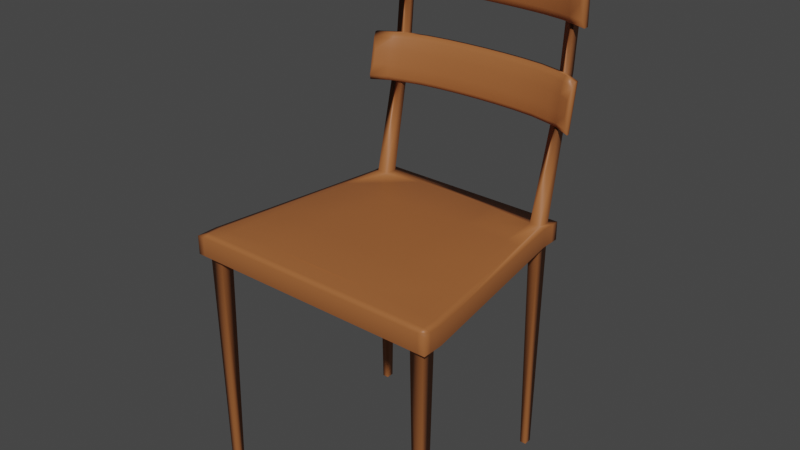 # Source: Stuhl2.blend  (saved by Blender 2.90.8; exported with 4.5.12 LTS)
import bpy
from mathutils import Matrix  # noqa: F401  (used for matrix-valued properties, if any)

bpy.ops.wm.read_factory_settings(use_empty=True)
scene = bpy.context.scene
scene.name = 'Scene'

# ---- materials (node trees are filled in below, after node groups)
mat_material_001 = bpy.data.materials.new('Material.001')
mat_material_001.use_transparent_shadow = False

# ---- material node trees
mat_material_001.use_nodes = True; mat_material_001.node_tree.nodes.clear()
_N = mat_material_001.node_tree.nodes; _L = mat_material_001.node_tree.links
n0 = _N.new('ShaderNodeBsdfPrincipled'); n0.name = 'Principled BSDF'; n0.location = (10, 300)
n0.distribution = 'GGX'
n0.subsurface_method = 'BURLEY'
n0.inputs[0].default_value = (0.355, 0.1194, 0.03627, 1.0)
n0.inputs[3].default_value = 1.45
n0.inputs[27].default_value = (0.0, 0.0, 0.0, 1.0)
n0.inputs[28].default_value = 1.0
n1 = _N.new('ShaderNodeOutputMaterial'); n1.name = 'Material Output'; n1.location = (300, 300)
_L.new(n0.outputs[0], n1.inputs[0])
n1.is_active_output = True

# ---- world
world_world = bpy.data.worlds.new('World'); scene.world = world_world
world_world.use_nodes = True; world_world.node_tree.nodes.clear()
_N = world_world.node_tree.nodes; _L = world_world.node_tree.links
n0 = _N.new('ShaderNodeOutputWorld'); n0.name = 'World Output'; n0.location = (300, 300)
n1 = _N.new('ShaderNodeBackground'); n1.name = 'Background'; n1.location = (10, 300)
n1.inputs[0].default_value = (0.05088, 0.05088, 0.05088, 1.0)
_L.new(n1.outputs[0], n0.inputs[0])
n0.is_active_output = True
world_world.color = (0.05088, 0.05088, 0.05088)
world_world.use_sun_shadow = False
world_world.sun_shadow_jitter_overblur = 0.0

# ---- meshes
me_cube_001 = bpy.data.meshes.new('Cube.001')
me_cube_001.from_pydata([(-1.0, -1.0, 0.97), (-1.0, -1.0, 1.0), (-0.7861, 0.765, 0.97), (-0.7861, 0.765, 1.0), (1.0, -1.0, 0.97), (1.0, -1.0, 1.0), (0.7861, 0.765, 0.97), (0.7861, 0.765, 1.0), (-0.7861, 0.7084, 0.97), (-1.0, -0.9434, 0.97), (-1.0, -0.9434, 1.0), (-0.7861, 0.7084, 1.0), (1.0, -0.9434, 0.97), (0.7861, 0.7084, 0.97), (0.7861, 0.7084, 1.0), (1.0, -0.9434, 1.0), (0.7429, 0.765, 0.97), (-0.7429, 0.765, 0.97), (-0.7429, 0.765, 1.0), (0.7429, 0.765, 1.0), (-0.9451, -1.0, 0.97), (0.9451, -1.0, 0.97), (0.9451, -1.0, 1.0), (-0.9451, -1.0, 1.0), (-0.7429, 0.7084, 1.0), (0.7429, 0.7084, 1.0), (-0.9451, -0.9434, 1.003), (0.9451, -0.9434, 1.003), (0.7429, 0.7084, 0.97), (-0.7429, 0.7084, 0.97), (0.9451, -0.9434, 0.97), (-0.9451, -0.9434, 0.97), (0.6614, 0.765, 0.97), (-0.6614, 0.765, 0.97), (-0.6614, 0.765, 1.0), (0.6614, 0.765, 1.0), (-0.8414, -1.0, 0.97), (0.8414, -1.0, 0.97), (0.8414, -1.0, 1.0), (-0.8414, -1.0, 1.0), (-0.6614, 0.7084, 1.0), (0.6614, 0.7084, 1.0), (-0.8414, -0.9434, 1.003), (0.8414, -0.9434, 1.003), (0.6614, 0.7084, 0.97), (-0.6614, 0.7084, 0.97), (0.8414, -0.9434, 0.97), (-0.8414, -0.9434, 0.97), (-0.7861, 0.6042, 0.97), (-1.0, -0.8392, 0.97), (-1.0, -0.8392, 1.0), (-0.7861, 0.6042, 1.0), (1.0, -0.8392, 0.97), (0.7861, 0.6042, 0.97), (0.7861, 0.6042, 1.0), (1.0, -0.8392, 1.0), (-0.7429, 0.6042, 0.97), (-0.9451, -0.8392, 0.97), (0.7429, 0.6042, 0.97), (0.9451, -0.8392, 0.97), (0.7429, 0.6042, 1.002), (0.9451, -0.8392, 1.003), (-0.7429, 0.6042, 1.002), (-0.9451, -0.8392, 1.003), (0.6614, 0.6042, 1.002), (0.8414, -0.8392, 1.003), (-0.6614, 0.6042, 1.002), (-0.8414, -0.8392, 1.003), (-0.8414, -0.8392, 0.97), (0.8414, -0.8392, 0.97), (-0.6614, 0.6042, 0.97), (0.6614, 0.6042, 0.97), (-0.6779, 0.6873, 0.6), (-0.7265, 0.6873, 0.6), (-0.8623, -0.9224, 0.6), (-0.9242, -0.9224, 0.6), (-0.9242, -0.8602, 0.6), (0.9242, -0.8602, 0.6), (0.9242, -0.9224, 0.6), (0.7265, 0.6873, 0.6), (0.6779, 0.6873, 0.6), (0.8623, -0.9224, 0.6), (-0.8623, -0.8602, 0.6), (0.8623, -0.8602, 0.6), (-0.7265, 0.6252, 0.6), (0.7265, 0.6252, 0.6), (-0.6779, 0.6252, 0.6), (0.6779, 0.6252, 0.6), (0.6614, 0.9371, 1.298), (0.7429, 0.9367, 1.298), (-0.7429, 0.9367, 1.298), (-0.6614, 0.9371, 1.298), (0.7429, 0.8683, 1.298), (-0.7429, 0.8683, 1.298), (0.6614, 0.8967, 1.298), (-0.6614, 0.8967, 1.298), (0.674, 0.9407, 1.411), (0.7429, 0.9367, 1.411), (-0.7429, 0.9367, 1.411), (-0.6489, 0.9407, 1.411), (0.7429, 0.8683, 1.411), (-0.7429, 0.8683, 1.411), (0.6614, 0.8967, 1.411), (-0.6614, 0.8967, 1.411), (0.8769, 0.8193, 1.298), (0.8769, 0.8193, 1.411), (-0.8769, 0.8193, 1.411), (-0.8769, 0.8193, 1.298), (0.4961, 0.9251, 1.411), (0.3307, 0.9388, 1.411), (0.1654, 0.9458, 1.411), (-1.49e-08, 0.948, 1.411), (-0.1654, 0.9458, 1.411), (-0.3307, 0.9388, 1.411), (-0.4961, 0.9251, 1.411), (0.4961, 0.9251, 1.298), (0.3307, 0.9388, 1.298), (0.1654, 0.9458, 1.298), (-1.49e-08, 0.948, 1.298), (-0.1654, 0.9458, 1.298), (-0.3307, 0.9388, 1.298), (-0.4961, 0.9251, 1.298), (0.6614, 0.8177, 1.333), (0.6614, 0.8532, 1.298), (0.6614, 0.8281, 1.309), (0.7429, 0.8249, 1.298), (0.7429, 0.7893, 1.333), (0.7429, 0.7997, 1.309), (-0.7429, 0.7893, 1.333), (-0.7429, 0.8249, 1.298), (-0.7429, 0.7997, 1.309), (-0.6614, 0.8532, 1.298), (-0.6614, 0.8177, 1.333), (-0.6614, 0.8281, 1.309), (0.6614, 0.8532, 1.411), (0.6614, 0.8177, 1.377), (0.6614, 0.8281, 1.401), (0.7429, 0.7893, 1.377), (0.7429, 0.8249, 1.411), (0.7429, 0.7997, 1.401), (-0.7429, 0.8249, 1.411), (-0.7429, 0.7893, 1.377), (-0.7429, 0.7997, 1.401), (-0.6614, 0.8177, 1.377), (-0.6614, 0.8532, 1.411), (-0.6614, 0.8281, 1.401), (0.8443, 0.7522, 1.333), (0.8769, 0.7759, 1.298), (0.8673, 0.7542, 1.309), (0.8443, 0.7522, 1.377), (0.8769, 0.7759, 1.411), (0.8673, 0.7542, 1.401), (-0.8443, 0.7522, 1.377), (-0.8769, 0.7759, 1.411), (-0.8673, 0.7542, 1.401), (-0.8443, 0.7522, 1.333), (-0.8769, 0.7759, 1.298), (-0.8673, 0.7542, 1.309), (0.4961, 0.8815, 1.411), (0.4961, 0.8461, 1.377), (0.4961, 0.8565, 1.401), (0.3307, 0.895, 1.411), (0.3307, 0.8597, 1.377), (0.3307, 0.8701, 1.401), (0.1654, 0.902, 1.411), (0.1654, 0.8668, 1.377), (0.1654, 0.8771, 1.401), (-1.49e-08, 0.9042, 1.411), (-1.49e-08, 0.869, 1.377), (-1.49e-08, 0.8793, 1.401), (-0.1654, 0.902, 1.411), (-0.1654, 0.8668, 1.377), (-0.1654, 0.8771, 1.401), (-0.3307, 0.895, 1.411), (-0.3307, 0.8597, 1.377), (-0.3307, 0.8701, 1.401), (-0.4961, 0.8461, 1.377), (-0.4961, 0.8815, 1.411), (-0.4961, 0.8565, 1.401), (0.4961, 0.8461, 1.333), (0.4961, 0.8815, 1.298), (0.4961, 0.8565, 1.309), (0.3307, 0.8597, 1.333), (0.3307, 0.895, 1.298), (0.3307, 0.8701, 1.309), (0.1654, 0.8668, 1.333), (0.1654, 0.902, 1.298), (0.1654, 0.8771, 1.309), (-1.49e-08, 0.869, 1.333), (-1.49e-08, 0.9042, 1.298), (-1.49e-08, 0.8793, 1.309), (-0.1654, 0.8668, 1.333), (-0.1654, 0.902, 1.298), (-0.1654, 0.8771, 1.309), (-0.3307, 0.8597, 1.333), (-0.3307, 0.895, 1.298), (-0.3307, 0.8701, 1.309), (-0.4961, 0.8815, 1.298), (-0.4961, 0.8461, 1.333), (-0.4961, 0.8565, 1.309), (-0.7429, 0.8404, 1.149), (-0.6614, 0.8399, 1.149), (-0.6614, 0.7917, 1.149), (-0.7429, 0.7667, 1.149), (-0.7429, 0.9064, 1.224), (-0.7429, 0.8327, 1.224), (-0.6614, 0.9064, 1.224), (-0.6614, 0.8648, 1.224), (0.6614, 0.8399, 1.149), (0.7429, 0.8404, 1.149), (0.6614, 0.7917, 1.149), (0.7429, 0.7667, 1.149), (0.6614, 0.9064, 1.224), (0.6614, 0.8648, 1.224), (0.7429, 0.9064, 1.224), (0.7429, 0.8327, 1.224), (-0.8693, 0.6918, 1.149), (-0.8693, 0.7578, 1.224), (0.8693, 0.7578, 1.224), (0.8693, 0.6918, 1.149), (-0.4961, 0.9062, 1.224), (-0.3307, 0.926, 1.224), (-0.1654, 0.9362, 1.224), (1.49e-08, 0.9394, 1.224), (0.1654, 0.9362, 1.224), (0.3307, 0.926, 1.224), (0.4961, 0.9062, 1.224), (-0.4961, 0.8331, 1.149), (-0.3307, 0.8528, 1.149), (-0.1654, 0.8631, 1.149), (1.49e-08, 0.8663, 1.149), (0.1654, 0.8631, 1.149), (0.3307, 0.8528, 1.149), (0.4961, 0.8331, 1.149), (-0.6614, 0.7792, 1.199), (-0.6614, 0.8396, 1.224), (-0.6614, 0.8069, 1.217), (-0.6614, 0.7664, 1.149), (-0.6614, 0.7547, 1.174), (-0.6614, 0.748, 1.156), (-0.7429, 0.7284, 1.175), (-0.7429, 0.7418, 1.149), (-0.7429, 0.7228, 1.157), (-0.7429, 0.8079, 1.224), (-0.7429, 0.7484, 1.198), (-0.7429, 0.7754, 1.216), (0.7429, 0.7484, 1.198), (0.7429, 0.8079, 1.224), (0.7429, 0.7754, 1.216), (0.7429, 0.7418, 1.149), (0.7429, 0.7284, 1.175), (0.7429, 0.7228, 1.157), (0.6614, 0.7547, 1.174), (0.6614, 0.7664, 1.149), (0.6614, 0.748, 1.156), (0.6614, 0.8396, 1.224), (0.6614, 0.7792, 1.199), (0.6614, 0.8069, 1.217), (-0.8382, 0.672, 1.175), (-0.8693, 0.6673, 1.149), (-0.8602, 0.6534, 1.157), (-0.8382, 0.6919, 1.198), (-0.8693, 0.7333, 1.224), (-0.8602, 0.706, 1.216), (0.8382, 0.6919, 1.198), (0.8693, 0.7333, 1.224), (0.8602, 0.706, 1.216), (0.8382, 0.672, 1.175), (0.8693, 0.6673, 1.149), (0.8602, 0.6534, 1.157), (0.4961, 0.796, 1.174), (0.4961, 0.8074, 1.149), (0.4961, 0.7893, 1.156), (0.3307, 0.8157, 1.174), (0.3307, 0.8269, 1.149), (0.3307, 0.809, 1.156), (0.1654, 0.8259, 1.174), (0.1654, 0.837, 1.149), (0.1654, 0.8192, 1.156), (-5.082e-09, 0.8291, 1.174), (2.215e-09, 0.8402, 1.149), (-7.014e-09, 0.8223, 1.156), (-0.1654, 0.8259, 1.174), (-0.1654, 0.837, 1.149), (-0.1654, 0.8192, 1.156), (-0.3307, 0.8157, 1.174), (-0.3307, 0.8269, 1.149), (-0.3307, 0.809, 1.156), (-0.4961, 0.8074, 1.149), (-0.4961, 0.796, 1.174), (-0.4961, 0.7893, 1.156), (-0.4961, 0.8206, 1.199), (-0.4961, 0.8806, 1.224), (-0.4961, 0.8482, 1.217), (-0.3307, 0.8405, 1.199), (-0.3307, 0.9001, 1.224), (-0.3307, 0.868, 1.217), (-0.1654, 0.8507, 1.199), (-0.1654, 0.9102, 1.224), (-0.1654, 0.8782, 1.217), (5.067e-09, 0.854, 1.199), (1.49e-08, 0.9133, 1.224), (1.202e-08, 0.8814, 1.217), (0.1654, 0.8507, 1.199), (0.1654, 0.9102, 1.224), (0.1654, 0.8782, 1.217), (0.3307, 0.8405, 1.199), (0.3307, 0.9001, 1.224), (0.3307, 0.868, 1.217), (0.4961, 0.8806, 1.224), (0.4961, 0.8206, 1.199), (0.4961, 0.8482, 1.217), (-0.6614, 0.6042, 0.9878), (-0.8414, -0.8392, 0.9878), (0.6614, 0.6042, 0.9878), (0.8414, -0.8392, 0.9878), (0.7514, -0.1175, 1.009), (-0.7514, -0.1175, 1.009), (0.0, 0.6042, 1.008), (0.0, -0.8392, 1.01), (0.0, -0.1175, 1.013), (0.7964, -0.4784, 1.007), (-0.7964, -0.4784, 1.007), (0.3307, 0.6042, 1.007), (0.4207, -0.8392, 1.008), (0.7064, 0.2434, 1.008), (-0.7064, 0.2434, 1.008), (-0.3307, 0.6042, 1.007), (-0.4207, -0.8392, 1.008), (0.0, -0.4784, 1.012), (0.0, 0.2434, 1.012), (0.3757, -0.1175, 1.012), (-0.3757, -0.1175, 1.012), (-0.3532, 0.2434, 1.011), (0.3532, 0.2434, 1.011), (0.3982, -0.4784, 1.011), (-0.3982, -0.4784, 1.011), (0.8947, -0.4795, 1.003), (0.8417, -0.1012, 1.003), (0.7901, 0.2671, 1.002), (-0.7911, 0.2598, 1.002), (-0.8418, -0.102, 1.003), (-0.8942, -0.476, 1.003)], [], [(8, 11, 3, 2), (16, 19, 7, 6), (12, 15, 5, 4), (20, 23, 1, 0), (30, 12, 4, 21), (26, 10, 1, 23), (18, 3, 11, 24), (63, 50, 10, 26), (16, 6, 13, 28), (59, 52, 12, 30), (6, 7, 14, 13), (52, 55, 15, 12), (0, 1, 10, 9), (48, 51, 11, 8), (49, 57, 31, 9), (2, 17, 29, 8), (32, 16, 28, 44), (55, 61, 27, 15), (67, 63, 26, 42), (7, 19, 25, 14), (34, 18, 24, 40), (15, 27, 22, 5), (42, 26, 23, 39), (9, 31, 20, 0), (46, 30, 21, 37), (4, 5, 22, 21), (36, 39, 23, 20), (2, 3, 18, 17), (32, 35, 19, 16), (17, 18, 34, 33), (33, 34, 35, 32), (21, 22, 38, 37), (37, 38, 39, 36), (31, 47, 36, 20), (47, 46, 37, 36), (27, 43, 38, 22), (43, 42, 39, 38), (19, 35, 41, 25), (35, 34, 40, 41), (61, 65, 43, 27), (65, 324, 319, 328, 67, 42, 43), (17, 33, 45, 29), (33, 32, 44, 45), (56, 29, 73, 84), (41, 40, 66, 327, 318, 323, 64), (336, 322, 67, 328), (206, 204, 90, 91), (60, 64, 325, 339), (214, 212, 88, 89), (66, 62, 340, 326), (14, 25, 60, 54), (54, 60, 339, 338, 337, 61, 55), (8, 29, 56, 48), (48, 56, 57, 49), (9, 10, 50, 49), (49, 50, 51, 48), (13, 14, 54, 53), (53, 54, 55, 52), (28, 13, 53, 58), (58, 53, 52, 59), (24, 11, 51, 62), (62, 51, 50, 63, 342, 341, 340), (44, 28, 79, 80), (47, 74, 82, 68), (47, 68, 69, 46), (68, 70, 312, 313), (83, 69, 59, 77), (86, 70, 56, 84), (31, 75, 74, 47), (83, 77, 78, 81), (76, 82, 74, 75), (73, 72, 86, 84), (80, 79, 85, 87), (46, 69, 83, 81), (31, 57, 76, 75), (45, 44, 71, 70), (30, 78, 77, 59), (70, 86, 72, 45), (46, 81, 78, 30), (57, 56, 70, 68), (29, 45, 72, 73), (88, 94, 102, 96), (140, 101, 106, 153), (207, 206, 91, 95), (212, 213, 94, 88), (204, 205, 93, 90), (215, 214, 89, 92), (205, 207, 95, 93), (213, 215, 92, 94), (97, 96, 102, 100), (99, 98, 101, 103), (92, 89, 97, 100), (89, 88, 96, 97), (121, 197, 131, 95), (95, 91, 99, 103), (90, 93, 101, 98), (91, 90, 98, 99), (135, 159, 179, 122), (128, 141, 152, 155), (114, 121, 95, 103), (94, 123, 180, 115), (101, 93, 107, 106), (102, 108, 158, 134), (114, 103, 144, 177), (93, 129, 156, 107), (104, 105, 150, 147), (100, 102, 134, 138), (106, 107, 156, 153), (159, 162, 182, 179), (128, 132, 143, 141), (125, 92, 104, 147), (93, 95, 131, 129), (176, 143, 132, 198), (103, 101, 140, 144), (92, 100, 105, 104), (122, 126, 137, 135), (116, 183, 186, 117), (117, 186, 189, 118), (118, 189, 192, 119), (119, 192, 195, 120), (120, 195, 197, 121), (100, 138, 150, 105), (162, 165, 185, 182), (165, 168, 188, 185), (168, 171, 191, 188), (171, 174, 194, 191), (174, 176, 198, 194), (115, 180, 183, 116), (102, 94, 115, 108), (108, 115, 116, 109), (109, 116, 117, 110), (110, 117, 118, 111), (111, 118, 119, 112), (112, 119, 120, 113), (113, 120, 121, 114), (137, 126, 146, 149), (108, 109, 161, 158), (109, 110, 164, 161), (110, 111, 167, 164), (111, 112, 170, 167), (112, 113, 173, 170), (113, 114, 177, 173), (123, 125, 127, 124), (124, 127, 126, 122), (129, 131, 133, 130), (130, 133, 132, 128), (135, 137, 139, 136), (136, 139, 138, 134), (141, 143, 145, 142), (142, 145, 144, 140), (177, 144, 145, 178), (178, 145, 143, 176), (198, 132, 133, 199), (199, 133, 131, 197), (147, 150, 151, 148), (148, 151, 149, 146), (153, 156, 157, 154), (154, 157, 155, 152), (152, 141, 142, 154), (154, 142, 140, 153), (128, 155, 157, 130), (130, 157, 156, 129), (125, 147, 148, 127), (127, 148, 146, 126), (150, 138, 139, 151), (151, 139, 137, 149), (134, 158, 160, 136), (136, 160, 159, 135), (158, 161, 163, 160), (160, 163, 162, 159), (161, 164, 166, 163), (163, 166, 165, 162), (164, 167, 169, 166), (166, 169, 168, 165), (167, 170, 172, 169), (169, 172, 171, 168), (170, 173, 175, 172), (172, 175, 174, 171), (173, 177, 178, 175), (175, 178, 176, 174), (122, 179, 181, 124), (124, 181, 180, 123), (179, 182, 184, 181), (181, 184, 183, 180), (182, 185, 187, 184), (184, 187, 186, 183), (185, 188, 190, 187), (187, 190, 189, 186), (188, 191, 193, 190), (190, 193, 192, 189), (191, 194, 196, 193), (193, 196, 195, 192), (194, 198, 199, 196), (196, 199, 197, 195), (94, 92, 125, 123), (62, 66, 202, 203), (24, 62, 203, 200), (66, 40, 201, 202), (40, 24, 200, 201), (205, 203, 216, 217), (200, 203, 205, 204), (202, 201, 206, 207), (201, 200, 204, 206), (64, 60, 211, 210), (60, 25, 209, 211), (41, 64, 210, 208), (25, 41, 208, 209), (249, 211, 219, 268), (211, 209, 214, 215), (208, 210, 213, 212), (209, 208, 212, 214), (207, 205, 243, 235), (215, 213, 255, 247), (240, 244, 261, 258), (220, 207, 235, 292), (243, 205, 217, 262), (215, 247, 265, 218), (288, 237, 202, 227), (226, 213, 210, 233), (253, 271, 233, 210), (203, 202, 237, 241), (219, 218, 265, 268), (271, 274, 232, 233), (310, 270, 252, 256), (252, 250, 246, 256), (203, 241, 259, 216), (246, 250, 267, 264), (211, 215, 218, 219), (210, 211, 249, 253), (217, 216, 259, 262), (226, 225, 307, 309), (225, 224, 304, 307), (224, 223, 301, 304), (223, 222, 298, 301), (222, 221, 295, 298), (240, 238, 234, 244), (221, 220, 292, 295), (286, 288, 227, 228), (283, 286, 228, 229), (280, 283, 229, 230), (277, 280, 230, 231), (274, 277, 231, 232), (207, 220, 227, 202), (220, 221, 228, 227), (221, 222, 229, 228), (222, 223, 230, 229), (223, 224, 231, 230), (224, 225, 232, 231), (225, 226, 233, 232), (213, 226, 309, 255), (306, 273, 270, 310), (303, 276, 273, 306), (300, 279, 276, 303), (297, 282, 279, 300), (294, 285, 282, 297), (291, 289, 285, 294), (238, 240, 242, 239), (239, 242, 241, 237), (235, 243, 245, 236), (236, 245, 244, 234), (250, 252, 254, 251), (251, 254, 253, 249), (247, 255, 257, 248), (248, 257, 256, 246), (289, 238, 239, 290), (290, 239, 237, 288), (310, 256, 257, 311), (311, 257, 255, 309), (258, 261, 263, 260), (260, 263, 262, 259), (264, 267, 269, 266), (266, 269, 268, 265), (240, 258, 260, 242), (242, 260, 259, 241), (267, 250, 251, 269), (269, 251, 249, 268), (265, 247, 248, 266), (266, 248, 246, 264), (243, 262, 263, 245), (245, 263, 261, 244), (252, 270, 272, 254), (254, 272, 271, 253), (270, 273, 275, 272), (272, 275, 274, 271), (273, 276, 278, 275), (275, 278, 277, 274), (276, 279, 281, 278), (278, 281, 280, 277), (279, 282, 284, 281), (281, 284, 283, 280), (282, 285, 287, 284), (284, 287, 286, 283), (285, 289, 290, 287), (287, 290, 288, 286), (234, 291, 293, 236), (236, 293, 292, 235), (291, 294, 296, 293), (293, 296, 295, 292), (294, 297, 299, 296), (296, 299, 298, 295), (297, 300, 302, 299), (299, 302, 301, 298), (300, 303, 305, 302), (302, 305, 304, 301), (303, 306, 308, 305), (305, 308, 307, 304), (306, 310, 311, 308), (308, 311, 309, 307), (234, 238, 289, 291), (312, 314, 315, 313), (70, 71, 314, 312), (69, 68, 313, 315), (71, 69, 315, 314), (335, 329, 319, 324), (334, 330, 320, 331), (333, 326, 317, 332), (330, 333, 332, 320), (318, 327, 333, 330), (327, 66, 326, 333), (325, 334, 331, 316), (64, 323, 334, 325), (323, 318, 330, 334), (321, 335, 324, 65), (316, 331, 335, 321), (331, 320, 329, 335), (329, 336, 328, 319), (320, 332, 336, 329), (332, 317, 322, 336), (44, 80, 87, 71), (87, 85, 58, 71), (58, 85, 79, 28), (59, 69, 71, 58), (82, 76, 57, 68), (337, 321, 65, 61), (338, 316, 321, 337), (339, 325, 316, 338), (326, 340, 341, 317), (317, 341, 342, 322), (322, 342, 63, 67)])
me_cube_001.polygons.foreach_set('use_smooth', [True] * 339)
_uv = me_cube_001.uv_layers.new(name='UVMap')
_uv.uv.foreach_set('vector', [0.4782, 0.5646, 0.4782, 0.5564, 0.4991, 0.5564, 0.4991, 0.5646, 0.5102, 0.08784, 0.4991, 0.08784, 0.4991, 0.07448, 0.5102, 0.07448, -0.1228, 0.06632, -0.1228, 0.07448, -0.1437, 0.07448, -0.1437, 0.06632, -0.1548, 0.5431, -0.1437, 0.5431, -0.1437, 0.5564, -0.1548, 0.5564, -0.1228, 0.05296, -0.1228, 0.06632, -0.1437, 0.06632, -0.1437, 0.05296, -0.1228, 0.5431, -0.1228, 0.5564, -0.1437, 0.5564, -0.1437, 0.5431, 0.4991, 0.5431, 0.4991, 0.5564, 0.4782, 0.5564, 0.4782, 0.5431, -0.08817, 0.5431, -0.08817, 0.5564, -0.1228, 0.5564, -0.1228, 0.5431, 0.5102, 0.08784, 0.5102, 0.07448, 0.5312, 0.07448, 0.5312, 0.08784, -0.08817, 0.05296, -0.08817, 0.06632, -0.1228, 0.06632, -0.1228, 0.05296, 0.4991, 0.06632, 0.4991, 0.07448, 0.4782, 0.07448, 0.4782, 0.06632, -0.08817, 0.06632, -0.08817, 0.07448, -0.1228, 0.07448, -0.1228, 0.06632, -0.1437, 0.5646, -0.1437, 0.5564, -0.1228, 0.5564, -0.1228, 0.5646, 0.4503, 0.5646, 0.4503, 0.5564, 0.4782, 0.5564, 0.4782, 0.5646, -0.08817, 0.5646, -0.08817, 0.5779, -0.1228, 0.5779, -0.1228, 0.5646, 0.5102, 0.5564, 0.5102, 0.5431, 0.5312, 0.5431, 0.5312, 0.5564, 0.4992, 0.1386, 0.4992, 0.1202, 0.5127, 0.1202, 0.5127, 0.1386, -0.08817, 0.07448, -0.08817, 0.08784, -0.1228, 0.08784, -0.1228, 0.07448, -0.08817, 0.5199, -0.08817, 0.5431, -0.1228, 0.5431, -0.1228, 0.5199, 0.4991, 0.07448, 0.4991, 0.08784, 0.4782, 0.08784, 0.4782, 0.07448, 0.4921, 0.4652, 0.4921, 0.4837, 0.4787, 0.4837, 0.4787, 0.4652, -0.1228, 0.07448, -0.1228, 0.08784, -0.1437, 0.08784, -0.1437, 0.07448, -0.1228, 0.5199, -0.1228, 0.5431, -0.1437, 0.5431, -0.1437, 0.5199, -0.1228, 0.5646, -0.1228, 0.5779, -0.1437, 0.5779, -0.1437, 0.5646, -0.1757, 0.1109, -0.1757, 0.08784, -0.1548, 0.08784, -0.1548, 0.1109, -0.1548, 0.07448, -0.1437, 0.07448, -0.1437, 0.08784, -0.1548, 0.08784, -0.1548, 0.5199, -0.1437, 0.5199, -0.1437, 0.5431, -0.1548, 0.5431, 0.5102, 0.5564, 0.4991, 0.5564, 0.4991, 0.5431, 0.5102, 0.5431, 0.4992, 0.1386, 0.4921, 0.1386, 0.4921, 0.1202, 0.4992, 0.1202, 0.4992, 0.4837, 0.4921, 0.4837, 0.4921, 0.4652, 0.4992, 0.4652, 0.4992, 0.4652, 0.4921, 0.4652, 0.4921, 0.1386, 0.4992, 0.1386, -0.1548, 0.08784, -0.1437, 0.08784, -0.1437, 0.1109, -0.1548, 0.1109, -0.1548, 0.1109, -0.1437, 0.1109, -0.1437, 0.5199, -0.1548, 0.5199, -0.1757, 0.5431, -0.1757, 0.5199, -0.1548, 0.5199, -0.1548, 0.5431, -0.1757, 0.5199, -0.1757, 0.1109, -0.1548, 0.1109, -0.1548, 0.5199, -0.1228, 0.08784, -0.1228, 0.1109, -0.1437, 0.1109, -0.1437, 0.08784, -0.1228, 0.1109, -0.1228, 0.5199, -0.1437, 0.5199, -0.1437, 0.1109, 0.4921, 0.1202, 0.4921, 0.1386, 0.4787, 0.1386, 0.4787, 0.1202, 0.4921, 0.1386, 0.4921, 0.4652, 0.4787, 0.4652, 0.4787, 0.1386, -0.08817, 0.08784, -0.08817, 0.1109, -0.1228, 0.1109, -0.1228, 0.08784, -0.08817, 0.1109, -0.08817, 0.2131, -0.08817, 0.3154, -0.08817, 0.4176, -0.08817, 0.5199, -0.1228, 0.5199, -0.1228, 0.1109, 0.4992, 0.4837, 0.4992, 0.4652, 0.5127, 0.4652, 0.5127, 0.4837, 0.4992, 0.4652, 0.4992, 0.1386, 0.5127, 0.1386, 0.5127, 0.4652, 0.5033, 0.6229, 0.5033, 0.6343, 0.4049, 0.6343, 0.4049, 0.6229, 0.4787, 0.1386, 0.4787, 0.4652, 0.4482, 0.5199, 0.4482, 0.4176, 0.4482, 0.3154, 0.4482, 0.2131, 0.4482, 0.1109, 0.04599, 0.4176, 0.04599, 0.5199, -0.08817, 0.5199, -0.08817, 0.4176, 0.6225, 0.9813, 0.6225, 0.9586, 0.6449, 0.9586, 0.6449, 0.9813, 0.4482, 0.08784, 0.4482, 0.1109, 0.3163, 0.1109, 0.3163, 0.08784, 0.0656, 0.6494, 0.0656, 0.6607, 0.04742, 0.6607, 0.04742, 0.6494, 0.4482, 0.5199, 0.4482, 0.5431, 0.3163, 0.5431, 0.3163, 0.5199, 0.4782, 0.07448, 0.4782, 0.08784, 0.4503, 0.08784, 0.4503, 0.07448, 0.4503, 0.07448, 0.4482, 0.08784, 0.3163, 0.08784, 0.1817, 0.08784, 0.04599, 0.08784, -0.08817, 0.08784, -0.08817, 0.07448, 0.4782, 0.5646, 0.4782, 0.5779, 0.4503, 0.5779, 0.4503, 0.5646, 0.4503, 0.5646, 0.4503, 0.5779, -0.08817, 0.5779, -0.08817, 0.5646, -0.1228, 0.5646, -0.1228, 0.5564, -0.08817, 0.5564, -0.08817, 0.5646, -0.08817, 0.5646, -0.08817, 0.5564, 0.4503, 0.5564, 0.4503, 0.5646, 0.4782, 0.06632, 0.4782, 0.07448, 0.4503, 0.07448, 0.4503, 0.06632, 0.4503, 0.06632, 0.4503, 0.07448, -0.08817, 0.07448, -0.08817, 0.06632, 0.4782, 0.05296, 0.4782, 0.06632, 0.4503, 0.06632, 0.4503, 0.05296, 0.4503, 0.05296, 0.4503, 0.06632, -0.08817, 0.06632, -0.08817, 0.05296, 0.4782, 0.5431, 0.4782, 0.5564, 0.4503, 0.5564, 0.4503, 0.5431, 0.4482, 0.5431, 0.4503, 0.5564, -0.08817, 0.5564, -0.08817, 0.5431, 0.04599, 0.5431, 0.1817, 0.5431, 0.3163, 0.5431, 0.06953, 0.7201, 0.06953, 0.7385, 0.01309, 0.7385, 0.01309, 0.7201, 0.2813, 0.6809, 0.3798, 0.6809, 0.3798, 0.7111, 0.2813, 0.7111, 1.119, -0.3368, 1.119, -0.3122, 0.5556, -0.3122, 0.5556, -0.3368, 1.126, -0.3076, 1.126, 0.07475, 1.119, 0.07475, 1.119, -0.3076, 0.1937, 0.5797, 0.1937, 0.6781, 0.1662, 0.6781, 0.1662, 0.5797, 0.4049, 0.61, 0.5033, 0.61, 0.5033, 0.6229, 0.4049, 0.6229, 0.2813, 0.6534, 0.3798, 0.6534, 0.3798, 0.6809, 0.2813, 0.6809, 0.1083, 0.5549, 0.1358, 0.5549, 0.1358, 0.5797, 0.1083, 0.5797, 0.3798, 0.6232, 0.4024, 0.6232, 0.4024, 0.6534, 0.3798, 0.6534, 0.4049, 0.6343, 0.3823, 0.6343, 0.3823, 0.6229, 0.4049, 0.6229, 0.0002074, 0.7385, 0.01309, 0.7385, 0.01309, 0.755, 0.0002074, 0.755, 0.1083, 0.6781, 0.07796, 0.6781, 0.07796, 0.5797, 0.1083, 0.5797, 0.2813, 0.6534, 0.2813, 0.6232, 0.3798, 0.6232, 0.3798, 0.6534, 1.119, 0.09925, 0.5556, 0.09925, 0.5556, 0.07942, 1.119, 0.07942, 0.1358, 0.6781, 0.1358, 0.5797, 0.1662, 0.5797, 0.1662, 0.6781, 0.5033, 0.6586, 0.4049, 0.6586, 0.4049, 0.6472, 0.5033, 0.6472, 0.1083, 0.6781, 0.1083, 0.5797, 0.1358, 0.5797, 0.1358, 0.6781, -0.08817, 0.5779, 0.4503, 0.5779, 0.4503, 0.6012, -0.08817, 0.6012, 0.5033, 0.6343, 0.5033, 0.6472, 0.4049, 0.6472, 0.4049, 0.6343, 0.04742, 0.6607, 0.04742, 0.6708, 0.02838, 0.6708, 0.02838, 0.6607, 0.6731, 0.5408, 0.6615, 0.5408, 0.6615, 0.5053, 0.6731, 0.5053, 0.6225, 1.001, 0.6225, 0.9813, 0.6449, 0.9813, 0.6449, 1.001, 0.0656, 0.6607, 0.0656, 0.6708, 0.04742, 0.6708, 0.04742, 0.6607, 0.6225, 0.9586, 0.6225, 0.9385, 0.6449, 0.9385, 0.6449, 0.9586, 0.0656, 0.6393, 0.0656, 0.6494, 0.04742, 0.6494, 0.04742, 0.6393, 0.6225, 0.9385, 0.6225, 0.9158, 0.6449, 0.9158, 0.6449, 0.9385, 0.0656, 0.628, 0.0656, 0.6393, 0.04742, 0.6393, 0.04742, 0.628, 0.02838, 0.6494, 0.02838, 0.6607, 0.01146, 0.6607, 0.01146, 0.6494, 0.6683, 0.9813, 0.6683, 0.9586, 0.689, 0.9586, 0.689, 0.9813, 0.04742, 0.6393, 0.04742, 0.6494, 0.02838, 0.6494, 0.02838, 0.6393, 0.04742, 0.6494, 0.04742, 0.6607, 0.02838, 0.6607, 0.02838, 0.6494, 0.7362, 0.6091, 0.7247, 0.6091, 0.7247, 0.5638, 0.7362, 0.5638, 0.6449, 1.001, 0.6449, 0.9813, 0.6683, 0.9813, 0.6683, 1.001, 0.6449, 0.9586, 0.6449, 0.9385, 0.6683, 0.9385, 0.6683, 0.9586, 0.6449, 0.9813, 0.6449, 0.9586, 0.6683, 0.9586, 0.6683, 0.9813, 0.6876, 0.9226, 0.6876, 0.8773, 0.7102, 0.8773, 0.7102, 0.9226, 0.7102, 0.5408, 0.6876, 0.5408, 0.6876, 0.5053, 0.7102, 0.5053, 0.7588, 0.6091, 0.7362, 0.6091, 0.7362, 0.5638, 0.7588, 0.5638, 0.7362, 0.9226, 0.7247, 0.9226, 0.7247, 0.8773, 0.7362, 0.8773, 0.7588, 0.5408, 0.7362, 0.5408, 0.7362, 0.5053, 0.7588, 0.5053, 0.6615, 0.9226, 0.6615, 0.8773, 0.6731, 0.8773, 0.6731, 0.9226, 0.6615, 0.6091, 0.6615, 0.5638, 0.6731, 0.5638, 0.6731, 0.6091, 0.7362, 0.5408, 0.7247, 0.5408, 0.7247, 0.5053, 0.7362, 0.5053, 0.7362, 0.981, 0.7588, 0.981, 0.7588, 0.9927, 0.7362, 0.9927, 0.6615, 0.9455, 0.6615, 0.9226, 0.6731, 0.9226, 0.6731, 0.9455, 0.7588, 0.5053, 0.7362, 0.5053, 0.7362, 0.4935, 0.7588, 0.4935, 0.6876, 0.8773, 0.6876, 0.8326, 0.7102, 0.8326, 0.7102, 0.8773, 0.7102, 0.5408, 0.7102, 0.5638, 0.6876, 0.5638, 0.6876, 0.5408, 0.7247, 0.9455, 0.7362, 0.9455, 0.7362, 0.981, 0.7247, 0.981, 0.7362, 0.5408, 0.7362, 0.5638, 0.7247, 0.5638, 0.7247, 0.5408, 0.6876, 0.6091, 0.6876, 0.5638, 0.7102, 0.5638, 0.7102, 0.6091, 0.6615, 0.5638, 0.6615, 0.5408, 0.6731, 0.5408, 0.6731, 0.5638, 0.7362, 0.9455, 0.7588, 0.9455, 0.7588, 0.981, 0.7362, 0.981, 0.7102, 0.9226, 0.7102, 0.9455, 0.6876, 0.9455, 0.6876, 0.9226, 0.7362, 0.8326, 0.7247, 0.8326, 0.7247, 0.7879, 0.7362, 0.7879, 0.7362, 0.7879, 0.7247, 0.7879, 0.7247, 0.7432, 0.7362, 0.7432, 0.7362, 0.7432, 0.7247, 0.7432, 0.7247, 0.6986, 0.7362, 0.6986, 0.7362, 0.6986, 0.7247, 0.6986, 0.7247, 0.6539, 0.7362, 0.6539, 0.7362, 0.6539, 0.7247, 0.6539, 0.7247, 0.6091, 0.7362, 0.6091, 0.6615, 0.9455, 0.6731, 0.9455, 0.6731, 0.981, 0.6615, 0.981, 0.6876, 0.8326, 0.6876, 0.7879, 0.7102, 0.7879, 0.7102, 0.8326, 0.6876, 0.7879, 0.6876, 0.7432, 0.7102, 0.7432, 0.7102, 0.7879, 0.6876, 0.7432, 0.6876, 0.6986, 0.7102, 0.6986, 0.7102, 0.7432, 0.6876, 0.6986, 0.6876, 0.6539, 0.7102, 0.6539, 0.7102, 0.6986, 0.6876, 0.6539, 0.6876, 0.6091, 0.7102, 0.6091, 0.7102, 0.6539, 0.7362, 0.8773, 0.7247, 0.8773, 0.7247, 0.8326, 0.7362, 0.8326, 0.7588, 0.9226, 0.7362, 0.9226, 0.7362, 0.8773, 0.7588, 0.8773, 0.7588, 0.8773, 0.7362, 0.8773, 0.7362, 0.8326, 0.7588, 0.8326, 0.7588, 0.8326, 0.7362, 0.8326, 0.7362, 0.7879, 0.7588, 0.7879, 0.7588, 0.7879, 0.7362, 0.7879, 0.7362, 0.7432, 0.7588, 0.7432, 0.7588, 0.7432, 0.7362, 0.7432, 0.7362, 0.6986, 0.7588, 0.6986, 0.7588, 0.6986, 0.7362, 0.6986, 0.7362, 0.6539, 0.7588, 0.6539, 0.7588, 0.6539, 0.7362, 0.6539, 0.7362, 0.6091, 0.7588, 0.6091, 0.6876, 0.9455, 0.7102, 0.9455, 0.7102, 0.981, 0.6876, 0.981, 0.6615, 0.8773, 0.6615, 0.8326, 0.6731, 0.8326, 0.6731, 0.8773, 0.6615, 0.8326, 0.6615, 0.7879, 0.6731, 0.7879, 0.6731, 0.8326, 0.6615, 0.7879, 0.6615, 0.7432, 0.6731, 0.7432, 0.6731, 0.7879, 0.6615, 0.7432, 0.6615, 0.6986, 0.6731, 0.6986, 0.6731, 0.7432, 0.6615, 0.6986, 0.6615, 0.6539, 0.6731, 0.6539, 0.6731, 0.6986, 0.6615, 0.6539, 0.6615, 0.6091, 0.6731, 0.6091, 0.6731, 0.6539, 0.7247, 0.9226, 0.7247, 0.9455, 0.7175, 0.9455, 0.7175, 0.9226, 0.7175, 0.9226, 0.7175, 0.9455, 0.7102, 0.9455, 0.7102, 0.9226, 0.7247, 0.5408, 0.7247, 0.5638, 0.7175, 0.5638, 0.7175, 0.5408, 0.7175, 0.5408, 0.7175, 0.5638, 0.7102, 0.5638, 0.7102, 0.5408, 0.6876, 0.9226, 0.6876, 0.9455, 0.6802, 0.9455, 0.6802, 0.9226, 0.6802, 0.9226, 0.6802, 0.9455, 0.6731, 0.9455, 0.6731, 0.9226, 0.6876, 0.5408, 0.6876, 0.5638, 0.6802, 0.5638, 0.6802, 0.5408, 0.6802, 0.5408, 0.6802, 0.5638, 0.6731, 0.5638, 0.6731, 0.5408, 0.6731, 0.6091, 0.6731, 0.5638, 0.6802, 0.5638, 0.6802, 0.6091, 0.6802, 0.6091, 0.6802, 0.5638, 0.6876, 0.5638, 0.6876, 0.6091, 0.7102, 0.6091, 0.7102, 0.5638, 0.7175, 0.5638, 0.7175, 0.6091, 0.7175, 0.6091, 0.7175, 0.5638, 0.7247, 0.5638, 0.7247, 0.6091, 0.7362, 0.9927, 0.7588, 0.9927, 0.7588, 1.0, 0.7362, 1.0, 0.7362, 1.0, 0.7588, 1.0, 0.7588, 1.007, 0.7362, 1.007, 0.7588, 0.4935, 0.7362, 0.4935, 0.7362, 0.4863, 0.7588, 0.4863, 0.7588, 0.4863, 0.7362, 0.4863, 0.7362, 0.4788, 0.7588, 0.4788, 0.6876, 0.5053, 0.6876, 0.5408, 0.6802, 0.5408, 0.6802, 0.5053, 0.6802, 0.5053, 0.6802, 0.5408, 0.6731, 0.5408, 0.6731, 0.5053, 0.7102, 0.5408, 0.7102, 0.5053, 0.7175, 0.5053, 0.7175, 0.5408, 0.7175, 0.5408, 0.7175, 0.5053, 0.7247, 0.5053, 0.7247, 0.5408, 0.7247, 0.9455, 0.7247, 0.981, 0.7175, 0.981, 0.7175, 0.9455, 0.7175, 0.9455, 0.7175, 0.981, 0.7102, 0.981, 0.7102, 0.9455, 0.6731, 0.981, 0.6731, 0.9455, 0.6802, 0.9455, 0.6802, 0.981, 0.6802, 0.981, 0.6802, 0.9455, 0.6876, 0.9455, 0.6876, 0.981, 0.6731, 0.9226, 0.6731, 0.8773, 0.6802, 0.8773, 0.6802, 0.9226, 0.6802, 0.9226, 0.6802, 0.8773, 0.6876, 0.8773, 0.6876, 0.9226, 0.6731, 0.8773, 0.6731, 0.8326, 0.6802, 0.8326, 0.6802, 0.8773, 0.6802, 0.8773, 0.6802, 0.8326, 0.6876, 0.8326, 0.6876, 0.8773, 0.6731, 0.8326, 0.6731, 0.7879, 0.6802, 0.7879, 0.6802, 0.8326, 0.6802, 0.8326, 0.6802, 0.7879, 0.6876, 0.7879, 0.6876, 0.8326, 0.6731, 0.7879, 0.6731, 0.7432, 0.6802, 0.7432, 0.6802, 0.7879, 0.6802, 0.7879, 0.6802, 0.7432, 0.6876, 0.7432, 0.6876, 0.7879, 0.6731, 0.7432, 0.6731, 0.6986, 0.6802, 0.6986, 0.6802, 0.7432, 0.6802, 0.7432, 0.6802, 0.6986, 0.6876, 0.6986, 0.6876, 0.7432, 0.6731, 0.6986, 0.6731, 0.6539, 0.6802, 0.6539, 0.6802, 0.6986, 0.6802, 0.6986, 0.6802, 0.6539, 0.6876, 0.6539, 0.6876, 0.6986, 0.6731, 0.6539, 0.6731, 0.6091, 0.6802, 0.6091, 0.6802, 0.6539, 0.6802, 0.6539, 0.6802, 0.6091, 0.6876, 0.6091, 0.6876, 0.6539, 0.7102, 0.9226, 0.7102, 0.8773, 0.7175, 0.8773, 0.7175, 0.9226, 0.7175, 0.9226, 0.7175, 0.8773, 0.7247, 0.8773, 0.7247, 0.9226, 0.7102, 0.8773, 0.7102, 0.8326, 0.7175, 0.8326, 0.7175, 0.8773, 0.7175, 0.8773, 0.7175, 0.8326, 0.7247, 0.8326, 0.7247, 0.8773, 0.7102, 0.8326, 0.7102, 0.7879, 0.7175, 0.7879, 0.7175, 0.8326, 0.7175, 0.8326, 0.7175, 0.7879, 0.7247, 0.7879, 0.7247, 0.8326, 0.7102, 0.7879, 0.7102, 0.7432, 0.7175, 0.7432, 0.7175, 0.7879, 0.7175, 0.7879, 0.7175, 0.7432, 0.7247, 0.7432, 0.7247, 0.7879, 0.7102, 0.7432, 0.7102, 0.6986, 0.7175, 0.6986, 0.7175, 0.7432, 0.7175, 0.7432, 0.7175, 0.6986, 0.7247, 0.6986, 0.7247, 0.7432, 0.7102, 0.6986, 0.7102, 0.6539, 0.7175, 0.6539, 0.7175, 0.6986, 0.7175, 0.6986, 0.7175, 0.6539, 0.7247, 0.6539, 0.7247, 0.6986, 0.7102, 0.6539, 0.7102, 0.6091, 0.7175, 0.6091, 0.7175, 0.6539, 0.7175, 0.6539, 0.7175, 0.6091, 0.7247, 0.6091, 0.7247, 0.6539, 0.7362, 0.9226, 0.7362, 0.9455, 0.7247, 0.9455, 0.7247, 0.9226, 0.5432, 0.9385, 0.5432, 0.9158, 0.6021, 0.9158, 0.6021, 0.9385, 0.5432, 0.9586, 0.5432, 0.9385, 0.6021, 0.9385, 0.6021, 0.9586, 0.5432, 1.001, 0.5432, 0.9813, 0.6021, 0.9813, 0.6021, 1.001, 0.5432, 0.9813, 0.5432, 0.9586, 0.6021, 0.9586, 0.6021, 0.9813, 0.5816, 0.9385, 0.6021, 0.9385, 0.6021, 0.9745, 0.5816, 0.9745, 0.6021, 0.9586, 0.6021, 0.9385, 0.6225, 0.9385, 0.6225, 0.9586, 0.6021, 1.001, 0.6021, 0.9813, 0.6225, 0.9813, 0.6225, 1.001, 0.6021, 0.9813, 0.6021, 0.9586, 0.6225, 0.9586, 0.6225, 0.9813, 0.1302, 0.628, 0.1302, 0.6393, 0.08228, 0.6393, 0.08228, 0.628, 0.1302, 0.6393, 0.1302, 0.6494, 0.08228, 0.6494, 0.08228, 0.6393, 0.1302, 0.6607, 0.1302, 0.6708, 0.08228, 0.6708, 0.08228, 0.6607, 0.1302, 0.6494, 0.1302, 0.6607, 0.08228, 0.6607, 0.08228, 0.6494, 0.609, 0.5374, 0.6021, 0.5374, 0.6021, 0.5014, 0.609, 0.5014, 0.08228, 0.6393, 0.08228, 0.6494, 0.0656, 0.6494, 0.0656, 0.6393, 0.08228, 0.6607, 0.08228, 0.6708, 0.0656, 0.6708, 0.0656, 0.6607, 0.08228, 0.6494, 0.08228, 0.6607, 0.0656, 0.6607, 0.0656, 0.6494, 0.6656, 0.9158, 0.6656, 0.9385, 0.6586, 0.9385, 0.6586, 0.9158, 0.6656, 0.5374, 0.6656, 0.56, 0.6586, 0.56, 0.6586, 0.5374, 0.6236, 0.9385, 0.644, 0.9385, 0.644, 0.9745, 0.6236, 0.9745, 0.6656, 0.8704, 0.6656, 0.9158, 0.6586, 0.9158, 0.6586, 0.8704, 0.6586, 0.9385, 0.6656, 0.9385, 0.6656, 0.9745, 0.6586, 0.9745, 0.6656, 0.5374, 0.6586, 0.5374, 0.6586, 0.5014, 0.6656, 0.5014, 0.609, 0.8704, 0.609, 0.9158, 0.6021, 0.9158, 0.6021, 0.8704, 0.5816, 0.6054, 0.5816, 0.56, 0.6021, 0.56, 0.6021, 0.6054, 0.609, 0.56, 0.609, 0.6054, 0.6021, 0.6054, 0.6021, 0.56, 0.6021, 0.9385, 0.6021, 0.9158, 0.609, 0.9158, 0.609, 0.9385, 0.6021, 0.5014, 0.5816, 0.5014, 0.5816, 0.4947, 0.6021, 0.4947, 0.609, 0.6054, 0.609, 0.6497, 0.6021, 0.6497, 0.6021, 0.6054, 0.644, 0.6054, 0.6236, 0.6054, 0.6236, 0.56, 0.644, 0.56, 0.6236, 0.56, 0.6236, 0.5374, 0.644, 0.5374, 0.644, 0.56, 0.6021, 0.9385, 0.609, 0.9385, 0.609, 0.9745, 0.6021, 0.9745, 0.644, 0.5374, 0.6236, 0.5374, 0.6236, 0.5014, 0.644, 0.5014, 0.6021, 0.5374, 0.5816, 0.5374, 0.5816, 0.5014, 0.6021, 0.5014, 0.6021, 0.56, 0.6021, 0.5374, 0.609, 0.5374, 0.609, 0.56, 0.5816, 0.9745, 0.6021, 0.9745, 0.6021, 0.9813, 0.5816, 0.9813, 0.6656, 0.6054, 0.6656, 0.6497, 0.6586, 0.6497, 0.6586, 0.6054, 0.6656, 0.6497, 0.6656, 0.6938, 0.6586, 0.6938, 0.6586, 0.6497, 0.6656, 0.6938, 0.6656, 0.7379, 0.6586, 0.7379, 0.6586, 0.6938, 0.6656, 0.7379, 0.6656, 0.7819, 0.6586, 0.7819, 0.6586, 0.7379, 0.6656, 0.7819, 0.6656, 0.826, 0.6586, 0.826, 0.6586, 0.7819, 0.6236, 0.9385, 0.6236, 0.9158, 0.644, 0.9158, 0.644, 0.9385, 0.6656, 0.826, 0.6656, 0.8704, 0.6586, 0.8704, 0.6586, 0.826, 0.609, 0.826, 0.609, 0.8704, 0.6021, 0.8704, 0.6021, 0.826, 0.609, 0.7819, 0.609, 0.826, 0.6021, 0.826, 0.6021, 0.7819, 0.609, 0.7379, 0.609, 0.7819, 0.6021, 0.7819, 0.6021, 0.7379, 0.609, 0.6938, 0.609, 0.7379, 0.6021, 0.7379, 0.6021, 0.6938, 0.609, 0.6497, 0.609, 0.6938, 0.6021, 0.6938, 0.6021, 0.6497, 0.5816, 0.9158, 0.5816, 0.8704, 0.6021, 0.8704, 0.6021, 0.9158, 0.5816, 0.8704, 0.5816, 0.826, 0.6021, 0.826, 0.6021, 0.8704, 0.5816, 0.826, 0.5816, 0.7819, 0.6021, 0.7819, 0.6021, 0.826, 0.5816, 0.7819, 0.5816, 0.7379, 0.6021, 0.7379, 0.6021, 0.7819, 0.5816, 0.7379, 0.5816, 0.6938, 0.6021, 0.6938, 0.6021, 0.7379, 0.5816, 0.6938, 0.5816, 0.6497, 0.6021, 0.6497, 0.6021, 0.6938, 0.5816, 0.6497, 0.5816, 0.6054, 0.6021, 0.6054, 0.6021, 0.6497, 0.6656, 0.56, 0.6656, 0.6054, 0.6586, 0.6054, 0.6586, 0.56, 0.644, 0.6497, 0.6236, 0.6497, 0.6236, 0.6054, 0.644, 0.6054, 0.644, 0.6938, 0.6236, 0.6938, 0.6236, 0.6497, 0.644, 0.6497, 0.644, 0.7379, 0.6236, 0.7379, 0.6236, 0.6938, 0.644, 0.6938, 0.644, 0.7819, 0.6236, 0.7819, 0.6236, 0.7379, 0.644, 0.7379, 0.644, 0.826, 0.6236, 0.826, 0.6236, 0.7819, 0.644, 0.7819, 0.644, 0.8704, 0.6236, 0.8704, 0.6236, 0.826, 0.644, 0.826, 0.6236, 0.9158, 0.6236, 0.9385, 0.6162, 0.9385, 0.6162, 0.9158, 0.6162, 0.9158, 0.6162, 0.9385, 0.609, 0.9385, 0.609, 0.9158, 0.6586, 0.9158, 0.6586, 0.9385, 0.6514, 0.9385, 0.6514, 0.9158, 0.6514, 0.9158, 0.6514, 0.9385, 0.644, 0.9385, 0.644, 0.9158, 0.6236, 0.5374, 0.6236, 0.56, 0.6162, 0.56, 0.6162, 0.5374, 0.6162, 0.5374, 0.6162, 0.56, 0.609, 0.56, 0.609, 0.5374, 0.6586, 0.5374, 0.6586, 0.56, 0.6514, 0.56, 0.6514, 0.5374, 0.6514, 0.5374, 0.6514, 0.56, 0.644, 0.56, 0.644, 0.5374, 0.6236, 0.8704, 0.6236, 0.9158, 0.6162, 0.9158, 0.6162, 0.8704, 0.6162, 0.8704, 0.6162, 0.9158, 0.609, 0.9158, 0.609, 0.8704, 0.644, 0.6054, 0.644, 0.56, 0.6514, 0.56, 0.6514, 0.6054, 0.6514, 0.6054, 0.6514, 0.56, 0.6586, 0.56, 0.6586, 0.6054, 0.6021, 0.9953, 0.5816, 0.9953, 0.5816, 0.9882, 0.6021, 0.9882, 0.6021, 0.9882, 0.5816, 0.9882, 0.5816, 0.9813, 0.6021, 0.9813, 0.5816, 0.4806, 0.6021, 0.4806, 0.6021, 0.4877, 0.5816, 0.4877, 0.5816, 0.4877, 0.6021, 0.4877, 0.6021, 0.4947, 0.5816, 0.4947, 0.6236, 0.9385, 0.6236, 0.9745, 0.6162, 0.9745, 0.6162, 0.9385, 0.6162, 0.9385, 0.6162, 0.9745, 0.609, 0.9745, 0.609, 0.9385, 0.6236, 0.5014, 0.6236, 0.5374, 0.6162, 0.5374, 0.6162, 0.5014, 0.6162, 0.5014, 0.6162, 0.5374, 0.609, 0.5374, 0.609, 0.5014, 0.6586, 0.5014, 0.6586, 0.5374, 0.6514, 0.5374, 0.6514, 0.5014, 0.6514, 0.5014, 0.6514, 0.5374, 0.644, 0.5374, 0.644, 0.5014, 0.6586, 0.9385, 0.6586, 0.9745, 0.6514, 0.9745, 0.6514, 0.9385, 0.6514, 0.9385, 0.6514, 0.9745, 0.644, 0.9745, 0.644, 0.9385, 0.6236, 0.56, 0.6236, 0.6054, 0.6162, 0.6054, 0.6162, 0.56, 0.6162, 0.56, 0.6162, 0.6054, 0.609, 0.6054, 0.609, 0.56, 0.6236, 0.6054, 0.6236, 0.6497, 0.6162, 0.6497, 0.6162, 0.6054, 0.6162, 0.6054, 0.6162, 0.6497, 0.609, 0.6497, 0.609, 0.6054, 0.6236, 0.6497, 0.6236, 0.6938, 0.6162, 0.6938, 0.6162, 0.6497, 0.6162, 0.6497, 0.6162, 0.6938, 0.609, 0.6938, 0.609, 0.6497, 0.6236, 0.6938, 0.6236, 0.7379, 0.6162, 0.7379, 0.6162, 0.6938, 0.6162, 0.6938, 0.6162, 0.7379, 0.609, 0.7379, 0.609, 0.6938, 0.6236, 0.7379, 0.6236, 0.7819, 0.6162, 0.7819, 0.6162, 0.7379, 0.6162, 0.7379, 0.6162, 0.7819, 0.609, 0.7819, 0.609, 0.7379, 0.6236, 0.7819, 0.6236, 0.826, 0.6162, 0.826, 0.6162, 0.7819, 0.6162, 0.7819, 0.6162, 0.826, 0.609, 0.826, 0.609, 0.7819, 0.6236, 0.826, 0.6236, 0.8704, 0.6162, 0.8704, 0.6162, 0.826, 0.6162, 0.826, 0.6162, 0.8704, 0.609, 0.8704, 0.609, 0.826, 0.644, 0.9158, 0.644, 0.8704, 0.6514, 0.8704, 0.6514, 0.9158, 0.6514, 0.9158, 0.6514, 0.8704, 0.6586, 0.8704, 0.6586, 0.9158, 0.644, 0.8704, 0.644, 0.826, 0.6514, 0.826, 0.6514, 0.8704, 0.6514, 0.8704, 0.6514, 0.826, 0.6586, 0.826, 0.6586, 0.8704, 0.644, 0.826, 0.644, 0.7819, 0.6514, 0.7819, 0.6514, 0.826, 0.6514, 0.826, 0.6514, 0.7819, 0.6586, 0.7819, 0.6586, 0.826, 0.644, 0.7819, 0.644, 0.7379, 0.6514, 0.7379, 0.6514, 0.7819, 0.6514, 0.7819, 0.6514, 0.7379, 0.6586, 0.7379, 0.6586, 0.7819, 0.644, 0.7379, 0.644, 0.6938, 0.6514, 0.6938, 0.6514, 0.7379, 0.6514, 0.7379, 0.6514, 0.6938, 0.6586, 0.6938, 0.6586, 0.7379, 0.644, 0.6938, 0.644, 0.6497, 0.6514, 0.6497, 0.6514, 0.6938, 0.6514, 0.6938, 0.6514, 0.6497, 0.6586, 0.6497, 0.6586, 0.6938, 0.644, 0.6497, 0.644, 0.6054, 0.6514, 0.6054, 0.6514, 0.6497, 0.6514, 0.6497, 0.6514, 0.6054, 0.6586, 0.6054, 0.6586, 0.6497, 0.644, 0.9158, 0.6236, 0.9158, 0.6236, 0.8704, 0.644, 0.8704, 1.119, 0.07475, 0.5556, 0.07475, 0.5556, -0.3076, 1.119, -0.3076, 1.119, 0.07942, 0.5556, 0.07942, 0.5556, 0.07475, 1.119, 0.07475, 0.5556, -0.3122, 1.119, -0.3122, 1.119, -0.3076, 0.5556, -0.3076, 0.5489, 0.07475, 0.5489, -0.3076, 0.5556, -0.3076, 0.5556, 0.07475, 0.04599, 0.2131, 0.04599, 0.3154, -0.08817, 0.3154, -0.08817, 0.2131, 0.3163, 0.2131, 0.3163, 0.3154, 0.1817, 0.3154, 0.1817, 0.2131, 0.3163, 0.4176, 0.3163, 0.5199, 0.1817, 0.5199, 0.1817, 0.4176, 0.3163, 0.3154, 0.3163, 0.4176, 0.1817, 0.4176, 0.1817, 0.3154, 0.4482, 0.3154, 0.4482, 0.4176, 0.3163, 0.4176, 0.3163, 0.3154, 0.4482, 0.4176, 0.4482, 0.5199, 0.3163, 0.5199, 0.3163, 0.4176, 0.3163, 0.1109, 0.3163, 0.2131, 0.1817, 0.2131, 0.1817, 0.1109, 0.4482, 0.1109, 0.4482, 0.2131, 0.3163, 0.2131, 0.3163, 0.1109, 0.4482, 0.2131, 0.4482, 0.3154, 0.3163, 0.3154, 0.3163, 0.2131, 0.04599, 0.1109, 0.04599, 0.2131, -0.08817, 0.2131, -0.08817, 0.1109, 0.1817, 0.1109, 0.1817, 0.2131, 0.04599, 0.2131, 0.04599, 0.1109, 0.1817, 0.2131, 0.1817, 0.3154, 0.04599, 0.3154, 0.04599, 0.2131, 0.04599, 0.3154, 0.04599, 0.4176, -0.08817, 0.4176, -0.08817, 0.3154, 0.1817, 0.3154, 0.1817, 0.4176, 0.04599, 0.4176, 0.04599, 0.3154, 0.1817, 0.4176, 0.1817, 0.5199, 0.04599, 0.5199, 0.04599, 0.4176, 0.06953, 0.7201, 0.01309, 0.7201, 0.01309, 0.7036, 0.06953, 0.7036, 0.01309, 0.7735, 0.01309, 0.755, 0.06953, 0.755, 0.06953, 0.7735, 0.06953, 0.755, 0.01309, 0.755, 0.01309, 0.7385, 0.06953, 0.7385, 0.5172, -0.3076, 0.5489, -0.3076, 0.5489, 0.07475, 0.5172, 0.07475, 0.3798, 0.5958, 0.3798, 0.6232, 0.2813, 0.6232, 0.2813, 0.5958, 0.04599, 0.08784, 0.04599, 0.1109, -0.08817, 0.1109, -0.08817, 0.08784, 0.1817, 0.08784, 0.1817, 0.1109, 0.04599, 0.1109, 0.04599, 0.08784, 0.3163, 0.08784, 0.3163, 0.1109, 0.1817, 0.1109, 0.1817, 0.08784, 0.3163, 0.5199, 0.3163, 0.5431, 0.1817, 0.5431, 0.1817, 0.5199, 0.1817, 0.5199, 0.1817, 0.5431, 0.04599, 0.5431, 0.04599, 0.5199, 0.04599, 0.5199, 0.04599, 0.5431, -0.08817, 0.5431, -0.08817, 0.5199])
me_cube_001.materials.append(mat_material_001)
me_cube_001.use_remesh_fix_poles = True
me_cube_001.use_remesh_preserve_attributes = False
me_cube_001.use_mirror_vertex_groups = False
me_cube_001.update()

# ---- objects
ob_cube = bpy.data.objects.new('Cube', me_cube_001)

# ---- transforms, parenting, visibility, modifiers, constraints
ob_cube.location = (0.0, 0.0, -0.6)
ob_cube.scale = (0.21, 0.21, 1.0)
ob_cube.lineart.crease_threshold = 0.0

# ---- collection membership
scene.collection.objects.link(ob_cube)

# ---- scene / render settings (as saved in the file)
scene.frame_start = 1; scene.frame_end = 250; scene.frame_set(1)
scene.render.engine = 'BLENDER_EEVEE_NEXT'
scene.cycles.use_denoising = False
scene.cycles.samples = 128
scene.cycles.sampling_pattern = 'TABULATED_SOBOL'
scene.cycles.use_adaptive_sampling = False
scene.cycles.use_light_tree = False
scene.view_settings.view_transform = 'Filmic'
bpy.context.view_layer.update()

# ---- added for rendering (the .blend has no active camera and no usable light): camera, sun
cam_auto = bpy.data.cameras.new('AutoCamera')
cam_auto.lens = 50.0
cam_auto.sensor_width = 36.0
cam_auto.clip_end = 1000.0
ob_auto_camera = bpy.data.objects.new('AutoCamera', cam_auto)
scene.collection.objects.link(ob_auto_camera)
ob_auto_camera.location = (0.9261, -1.11678, 1.14651)
ob_auto_camera.rotation_euler = (1.09748, -7.21219e-08, 0.694738)
scene.camera = ob_auto_camera
light_auto_sun = bpy.data.lights.new('AutoSun', 'SUN')
light_auto_sun.energy = 3.0
light_auto_sun.angle = 0.0523599
ob_auto_sun = bpy.data.objects.new('AutoSun', light_auto_sun)
scene.collection.objects.link(ob_auto_sun)
ob_auto_sun.rotation_euler = (0.872665, 0.174533, 0.523599)
bpy.context.view_layer.update()
